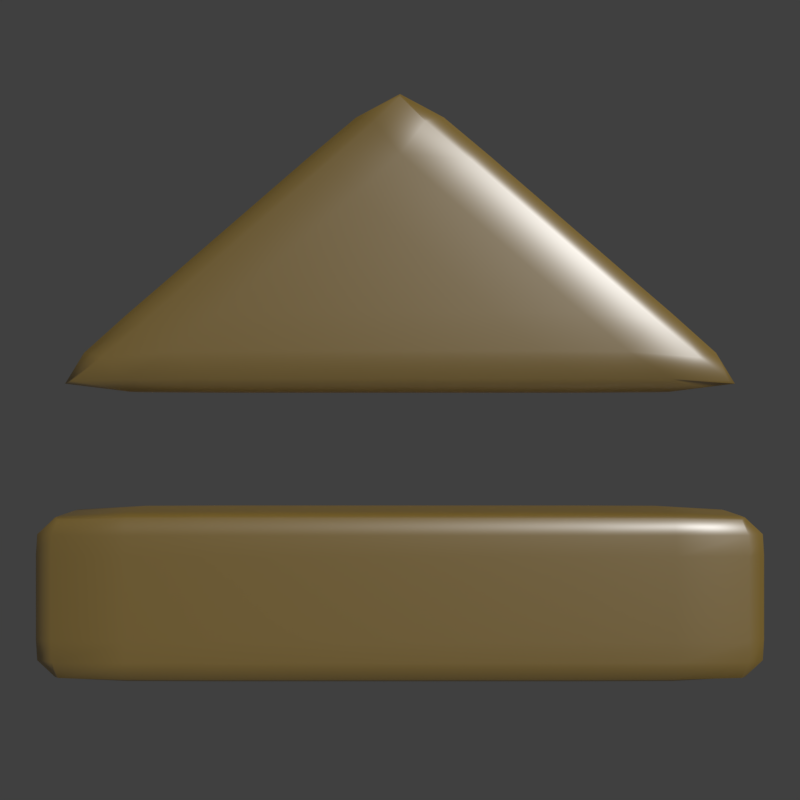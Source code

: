 # Source: menu_btn.blend  (saved by Blender 2.79.0; exported with 4.5.12 LTS)
import bpy
from mathutils import Matrix  # noqa: F401  (used for matrix-valued properties, if any)

bpy.ops.wm.read_factory_settings(use_empty=True)
scene = bpy.context.scene
scene.name = 'Scene'

# ---- collections
col_collection_1 = bpy.data.collections.new('Collection 1'); scene.collection.children.link(col_collection_1)

# ---- materials (node trees are filled in below, after node groups)
mat_material = bpy.data.materials.new('Material')
mat_material.alpha_threshold = 0.0
mat_material.roughness = 0.5
mat_material.line_color = (0.0, 0.0, 0.0, 1.0)

# ---- material node trees
mat_material.use_nodes = True; mat_material.node_tree.nodes.clear()
_N = mat_material.node_tree.nodes; _L = mat_material.node_tree.links
n0 = _N.new('ShaderNodeBsdfAnisotropic'); n0.name = 'Glossy BSDF'; n0.location = (43, 517)
n0.distribution = 'GGX'
n0.inputs[1].default_value = 0.4472
n1 = _N.new('ShaderNodeOutputMaterial'); n1.name = 'Material Output'; n1.location = (481, 351)
n2 = _N.new('ShaderNodeMixShader'); n2.name = 'Mix Shader'; n2.location = (275, 527)
n3 = _N.new('ShaderNodeBsdfDiffuse'); n3.name = 'Diffuse BSDF'; n3.location = (10, 300)
n3.inputs[0].default_value = (0.8, 0.4749, 0.005994, 1.0)
_L.new(n2.outputs[0], n1.inputs[0])
_L.new(n0.outputs[0], n2.inputs[1])
_L.new(n3.outputs[0], n2.inputs[2])
n1.is_active_output = True

# ---- world
world_world = bpy.data.worlds.new('World'); scene.world = world_world
world_world.color = (0.05088, 0.05088, 0.05088)
world_world.use_sun_shadow = False
world_world.sun_shadow_jitter_overblur = 0.0
world_world.cycles.sampling_method = 'MANUAL'

# ---- cameras
cam_camera = bpy.data.cameras.new('Camera')
cam_camera.clip_end = 100.0
cam_camera.lens = 35.0
cam_camera.sensor_width = 32.0
cam_camera.sensor_height = 18.0
cam_camera.ortho_scale = 7.314
cam_camera.dof.focus_distance = 0.0

# ---- lights
light_lamp = bpy.data.lights.new('Lamp', 'SUN')
light_lamp.transmission_factor = 0.0
light_lamp.cutoff_distance = 30.0
light_lamp.angle = 0.1993
light_lamp.energy = 1.0
light_lamp.shadow_buffer_clip_start = 1.001
light_lamp.shadow_soft_size = 0.1
light_lamp.shadow_cascade_max_distance = 1000.0

# ---- meshes
me_cube = bpy.data.meshes.new('Cube')
me_cube.from_pydata([(1.868, 0.4315, -0.2196), (1.868, -0.4315, -0.2196), (-1.868, -0.4315, -0.2196), (-1.868, 0.4315, -0.2196), (1.868, 0.4315, 0.2196), (1.868, -0.4315, 0.2196), (-1.868, -0.4315, 0.2196), (-1.868, 0.4315, 0.2196), (1.905, -3.271e-08, -0.2239), (2.543e-07, 0.44, -0.2239), (1.905, 0.44, 0.0), (-2.161e-07, -0.44, -0.2239), (1.905, -0.44, 0.0), (-1.905, 1.136e-07, -0.2239), (-1.905, -0.44, 0.0), (-1.905, 0.44, 0.0), (1.905, -2.538e-07, 0.2239), (6.426e-07, 0.44, 0.2239), (-6.678e-07, -0.44, 0.2239), (-1.905, 5.18e-08, 0.2239), (4.759e-07, 0.4654, 0.0), (-2.015, 8.929e-08, 0.0), (-4.759e-07, -0.4654, 0.0), (2.015, -1.49e-07, 0.0), (-1.118e-08, -1.163e-07, 0.2369), (1.974e-07, 4.657e-08, -0.2369), (1.905, -0.2327, -0.2239), (-1.008, 0.44, -0.2239), (1.905, 0.44, 0.1184), (-1.008, -0.44, -0.2239), (1.905, -0.44, 0.1184), (-1.905, 0.2327, -0.2239), (-1.905, -0.44, 0.1184), (-1.905, 0.44, 0.1184), (1.905, -0.2327, 0.2239), (-1.008, 0.44, 0.2239), (-1.008, -0.44, 0.2239), (-1.905, 0.2327, 0.2239), (1.905, 0.2327, -0.2239), (1.008, 0.44, -0.2239), (1.905, 0.44, -0.1184), (1.008, -0.44, -0.2239), (1.905, -0.44, -0.1184), (-1.905, -0.2327, -0.2239), (-1.905, -0.44, -0.1184), (-1.905, 0.44, -0.1184), (1.905, 0.2327, 0.2239), (1.008, 0.44, 0.2239), (1.008, -0.44, 0.2239), (-1.905, -0.2327, 0.2239), (-1.008, 0.4654, 0.0), (1.008, 0.4654, 0.0), (5.849e-07, 0.4654, 0.1184), (3.688e-07, 0.4654, -0.1184), (-2.015, 0.2327, 0.0), (-2.015, -0.2327, 0.0), (-2.015, 1.02e-07, -0.1184), (-2.015, 7.59e-08, 0.1184), (-1.008, -0.4654, 0.0), (1.008, -0.4654, 0.0), (-3.465e-07, -0.4654, -0.1184), (-6.072e-07, -0.4654, 0.1184), (2.015, -0.2327, 0.0), (2.015, 0.2327, 0.0), (2.015, -8.941e-08, -0.1184), (2.015, -2.086e-07, 0.1184), (-3.576e-07, -0.2327, 0.2369), (3.353e-07, 0.2327, 0.2369), (1.008, -1.914e-07, 0.2369), (-1.008, -2.98e-08, 0.2369), (-1.008, 8.522e-08, -0.2369), (1.008, 8.848e-09, -0.2369), (2.384e-07, 0.2327, -0.2369), (0.0, -0.2327, -0.2369), (1.008, -0.2327, -0.2369), (1.008, 0.2327, -0.2369), (-1.008, 0.2327, -0.2369), (-1.008, 0.2327, 0.2369), (1.008, 0.2327, 0.2369), (1.008, -0.2327, 0.2369), (2.015, 0.2327, 0.1184), (2.015, 0.2327, -0.1184), (2.015, -0.2327, -0.1184), (1.008, -0.4654, 0.1184), (1.008, -0.4654, -0.1184), (-1.008, -0.4654, -0.1184), (-2.015, -0.2327, 0.1184), (-2.015, -0.2327, -0.1184), (-2.015, 0.2327, -0.1184), (1.008, 0.4654, -0.1184), (1.008, 0.4654, 0.1184), (-1.008, 0.4654, 0.1184), (-1.008, 0.4654, -0.1184), (-2.015, 0.2327, 0.1184), (-1.008, -0.4654, 0.1184), (2.015, -0.2327, 0.1184), (-1.008, -0.2327, 0.2369), (-1.008, -0.2327, -0.2369), (1.902, -0.3466, -0.2236), (-1.501, 0.4393, -0.2236), (1.902, 0.4393, 0.1764), (-1.501, -0.4393, -0.2236), (1.902, -0.4393, 0.1764), (-1.902, 0.3466, -0.2236), (-1.902, -0.4393, 0.1764), (-1.902, 0.4393, 0.1764), (1.902, -0.3466, 0.2236), (-1.501, 0.4393, 0.2236), (-1.501, -0.4393, 0.2236), (-1.902, 0.3466, 0.2236), (1.905, 0.1164, -0.2239), (0.5038, 0.44, -0.2239), (1.905, 0.44, -0.05922), (0.5038, -0.44, -0.2239), (1.905, -0.44, -0.05922), (-1.905, -0.1164, -0.2239), (-1.905, -0.44, -0.05922), (-1.905, 0.44, -0.05922), (1.905, 0.1164, 0.2239), (0.5038, 0.44, 0.2239), (0.5038, -0.44, 0.2239), (-1.905, -0.1164, 0.2239), (-1.504, 0.4636, 0.0), (0.5038, 0.4654, 0.0), (6.296e-07, 0.4636, 0.1767), (4.21e-07, 0.4654, -0.05922), (-2.007, 0.3472, 0.0), (-2.015, -0.1164, 0.0), (-2.007, 1.104e-07, -0.1767), (-2.015, 8.335e-08, 0.05922), (-1.504, -0.4636, 0.0), (0.5038, -0.4654, 0.0), (-2.943e-07, -0.4636, -0.1767), (-5.402e-07, -0.4654, 0.05922), (2.007, -0.3472, 0.0), (2.015, 0.1164, 0.0), (2.007, -5.96e-08, -0.1767), (2.015, -1.788e-07, 0.05922), (-5.364e-07, -0.3472, 0.236), (1.565e-07, 0.1164, 0.2369), (1.504, -2.296e-07, 0.236), (-0.5038, -7.451e-08, 0.2369), (-1.504, 1.02e-07, -0.236), (0.5038, 2.747e-08, -0.2369), (2.384e-07, 0.3472, -0.236), (1.192e-07, -0.1164, -0.2369), (1.905, -0.1164, -0.2239), (-0.5038, 0.44, -0.2239), (1.905, 0.44, 0.05922), (-0.5038, -0.44, -0.2239), (1.905, -0.44, 0.05922), (-1.905, 0.1164, -0.2239), (-1.905, -0.44, 0.05922), (-1.905, 0.44, 0.05922), (1.905, -0.1164, 0.2239), (-0.5038, 0.44, 0.2239), (-0.5038, -0.44, 0.2239), (-1.905, 0.1164, 0.2239), (1.902, 0.3466, -0.2236), (1.501, 0.4393, -0.2236), (1.902, 0.4393, -0.1764), (1.501, -0.4393, -0.2236), (1.902, -0.4393, -0.1764), (-1.902, -0.3466, -0.2236), (-1.902, -0.4393, -0.1764), (-1.902, 0.4393, -0.1764), (1.902, 0.3466, 0.2236), (1.501, 0.4393, 0.2236), (1.501, -0.4393, 0.2236), (-1.902, -0.3466, 0.2236), (-0.5038, 0.4654, 0.0), (1.504, 0.4636, 0.0), (5.327e-07, 0.4654, 0.05922), (3.166e-07, 0.4636, -0.1767), (-2.015, 0.1164, 0.0), (-2.007, -0.3472, 0.0), (-2.015, 9.453e-08, -0.05922), (-2.007, 6.752e-08, 0.1767), (-0.5038, -0.4654, 0.0), (1.504, -0.4636, 0.0), (-4.135e-07, -0.4654, -0.05922), (-6.594e-07, -0.4636, 0.1767), (2.015, -0.1164, 0.0), (2.007, 0.3472, 0.0), (2.015, -1.192e-07, -0.05922), (2.007, -2.375e-07, 0.1767), (-1.788e-07, -0.1164, 0.2369), (5.066e-07, 0.3472, 0.236), (0.5038, -1.541e-07, 0.2369), (-1.504, 1.397e-08, 0.236), (-0.5038, 6.473e-08, -0.2369), (1.504, -9.779e-09, -0.236), (2.384e-07, 0.1164, -0.2369), (-1.192e-07, -0.3472, -0.236), (0.5038, -0.2327, -0.2369), (1.504, -0.2327, -0.236), (1.008, -0.1164, -0.2369), (1.008, -0.3472, -0.236), (0.5038, 0.2327, -0.2369), (1.504, 0.2327, -0.236), (1.008, 0.3472, -0.236), (1.008, 0.1164, -0.2369), (-1.504, 0.2327, -0.236), (-0.5038, 0.2327, -0.2369), (-1.008, 0.3472, -0.236), (-1.008, 0.1164, -0.2369), (-1.008, 0.1164, 0.2369), (-1.008, 0.3472, 0.236), (-0.5038, 0.2327, 0.2369), (-1.504, 0.2327, 0.236), (1.008, 0.1164, 0.2369), (1.008, 0.3472, 0.236), (1.504, 0.2327, 0.236), (0.5038, 0.2327, 0.2369), (1.008, -0.3472, 0.236), (1.008, -0.1164, 0.2369), (1.504, -0.2327, 0.236), (0.5038, -0.2327, 0.2369), (2.015, 0.1164, 0.1184), (2.007, 0.3472, 0.1184), (2.015, 0.2327, 0.05922), (2.007, 0.2327, 0.1767), (2.015, 0.1164, -0.1184), (2.007, 0.3472, -0.1184), (2.007, 0.2327, -0.1767), (2.015, 0.2327, -0.05922), (2.007, -0.3472, -0.1184), (2.015, -0.1164, -0.1184), (2.007, -0.2327, -0.1767), (2.015, -0.2327, -0.05922), (0.5038, -0.4654, 0.1184), (1.504, -0.4636, 0.1184), (1.008, -0.4654, 0.05922), (1.008, -0.4636, 0.1767), (0.5038, -0.4654, -0.1184), (1.504, -0.4636, -0.1184), (1.008, -0.4636, -0.1767), (1.008, -0.4654, -0.05922), (-1.504, -0.4636, -0.1184), (-0.5038, -0.4654, -0.1184), (-1.008, -0.4636, -0.1767), (-1.008, -0.4654, -0.05922), (-2.015, -0.1164, 0.1184), (-2.007, -0.3472, 0.1184), (-2.015, -0.2327, 0.05922), (-2.007, -0.2327, 0.1767), (-2.015, -0.1164, -0.1184), (-2.007, -0.3472, -0.1184), (-2.007, -0.2327, -0.1767), (-2.015, -0.2327, -0.05922), (-2.007, 0.3472, -0.1184), (-2.015, 0.1164, -0.1184), (-2.007, 0.2327, -0.1767), (-2.015, 0.2327, -0.05922), (0.5038, 0.4654, -0.1184), (1.504, 0.4636, -0.1184), (1.008, 0.4654, -0.05922), (1.008, 0.4636, -0.1767), (0.5038, 0.4654, 0.1184), (1.504, 0.4636, 0.1184), (1.008, 0.4636, 0.1767), (1.008, 0.4654, 0.05922), (-1.504, 0.4636, 0.1184), (-0.5038, 0.4654, 0.1184), (-1.008, 0.4636, 0.1767), (-1.008, 0.4654, 0.05922), (-1.504, 0.4636, -0.1184), (-0.5038, 0.4654, -0.1184), (-1.008, 0.4654, -0.05922), (-1.008, 0.4636, -0.1767), (-2.007, 0.3472, 0.1184), (-2.015, 0.1164, 0.1184), (-2.015, 0.2327, 0.05922), (-2.007, 0.2327, 0.1767), (-1.504, -0.4636, 0.1184), (-0.5038, -0.4654, 0.1184), (-1.008, -0.4654, 0.05922), (-1.008, -0.4636, 0.1767), (2.007, -0.3472, 0.1184), (2.015, -0.1164, 0.1184), (2.015, -0.2327, 0.05922), (2.007, -0.2327, 0.1767), (-1.008, -0.3472, 0.236), (-1.008, -0.1164, 0.2369), (-0.5038, -0.2327, 0.2369), (-1.504, -0.2327, 0.236), (-1.504, -0.2327, -0.236), (-0.5038, -0.2327, -0.2369), (-1.008, -0.1164, -0.2369), (-1.008, -0.3472, -0.236), (-0.5038, -0.3472, -0.236), (-0.5038, -0.1164, -0.2369), (-1.504, -0.1164, -0.236), (-1.504, -0.1164, 0.236), (-0.5038, -0.1164, 0.2369), (-0.5038, -0.3472, 0.236), (2.007, -0.1164, 0.1767), (2.015, -0.1164, 0.05922), (2.007, -0.3472, 0.05922), (-0.5038, -0.4636, 0.1767), (-0.5038, -0.4654, 0.05922), (-1.504, -0.4636, 0.05922), (-2.007, 0.1164, 0.1767), (-2.015, 0.1164, 0.05922), (-2.007, 0.3472, 0.05922), (-0.5038, 0.4636, -0.1767), (-0.5038, 0.4654, -0.05922), (-1.504, 0.4636, -0.05922), (-0.5038, 0.4654, 0.05922), (-0.5038, 0.4636, 0.1767), (-1.504, 0.4618, 0.1767), (1.504, 0.4636, 0.05922), (1.504, 0.4618, 0.1767), (0.5038, 0.4636, 0.1767), (1.504, 0.4618, -0.1767), (1.504, 0.4636, -0.05922), (0.5038, 0.4654, -0.05922), (-2.015, 0.1164, -0.05922), (-2.007, 0.1164, -0.1767), (-2.0, 0.3472, -0.1767), (-2.007, -0.3472, -0.05922), (-2.0, -0.3472, -0.1767), (-2.007, -0.1164, -0.1767), (-2.0, -0.3472, 0.1767), (-2.007, -0.3472, 0.05922), (-2.015, -0.1164, 0.05922), (-0.5038, -0.4654, -0.05922), (-0.5038, -0.4636, -0.1767), (-1.504, -0.4618, -0.1767), (1.504, -0.4636, -0.05922), (1.504, -0.4618, -0.1767), (0.5038, -0.4636, -0.1767), (1.504, -0.4618, 0.1767), (1.504, -0.4636, 0.05922), (0.5038, -0.4654, 0.05922), (2.015, -0.1164, -0.05922), (2.007, -0.1164, -0.1767), (2.0, -0.3472, -0.1767), (2.007, 0.3472, -0.05922), (2.0, 0.3472, -0.1767), (2.007, 0.1164, -0.1767), (2.0, 0.3472, 0.1767), (2.007, 0.3472, 0.05922), (2.015, 0.1164, 0.05922), (0.5038, -0.1164, 0.2369), (1.504, -0.1164, 0.236), (1.504, -0.3472, 0.235), (0.5038, 0.3472, 0.236), (1.504, 0.3472, 0.235), (1.504, 0.1164, 0.236), (-1.504, 0.3472, 0.235), (-0.5038, 0.3472, 0.236), (-0.5038, 0.1164, 0.2369), (-0.5038, 0.1164, -0.2369), (-0.5038, 0.3472, -0.236), (-1.504, 0.3472, -0.235), (1.504, 0.1164, -0.236), (1.504, 0.3472, -0.235), (0.5038, 0.3472, -0.236), (1.504, -0.3472, -0.235), (1.504, -0.1164, -0.236), (0.5038, -0.1164, -0.2369), (0.5038, -0.3472, -0.236), (0.5038, 0.1164, -0.2369), (-1.504, 0.1164, -0.236), (-1.504, 0.1164, 0.236), (0.5038, 0.1164, 0.2369), (0.5038, -0.3472, 0.236), (2.007, 0.1164, 0.1767), (2.015, 0.1164, -0.05922), (2.007, -0.3472, -0.05922), (0.5038, -0.4636, 0.1767), (0.5038, -0.4654, -0.05922), (-1.504, -0.4636, -0.05922), (-2.007, -0.1164, 0.1767), (-2.015, -0.1164, -0.05922), (-2.007, 0.3472, -0.05922), (0.5038, 0.4636, -0.1767), (0.5038, 0.4654, 0.05922), (-1.504, 0.4636, 0.05922), (-1.504, 0.4618, -0.1767), (-2.0, 0.3472, 0.1767), (-1.504, -0.4618, 0.1767), (2.0, -0.3472, 0.1767), (-1.504, -0.3472, 0.235), (-1.504, -0.3472, -0.235), (4.359e-07, 2.746, -0.2201), (1.798, 1.191, -0.2201), (-1.798, 1.191, -0.2201), (3.849e-07, 2.746, 0.2201), (1.798, 1.191, 0.2201), (-1.798, 1.191, 0.2201), (0.8792, 1.963, -0.2268), (4.247e-07, 2.776, 0.0), (-2.041e-07, 1.203, -0.2268), (1.85, 1.176, 0.0), (-1.85, 1.176, 0.0), (-0.8792, 1.963, 0.2268), (0.8792, 1.963, 0.2268), (-6.706e-07, 1.203, 0.2268), (-0.8792, 1.963, -0.2268), (-1.008, 2.0, 0.0), (-4.759e-07, 1.129, 0.0), (1.008, 2.0, 0.0), (1.383, 1.527, -0.2268), (4.135e-07, 2.776, 0.1184), (-1.008, 1.203, -0.2268), (1.85, 1.176, 0.1184), (-1.85, 1.176, 0.1184), (-0.3753, 2.399, 0.2268), (1.383, 1.527, 0.2268), (-1.008, 1.203, 0.2268), (-0.3753, 2.399, -0.2268), (0.3753, 2.399, -0.2268), (4.359e-07, 2.776, -0.1184), (1.008, 1.203, -0.2268), (1.85, 1.176, -0.1184), (-1.85, 1.176, -0.1184), (-1.383, 1.527, 0.2268), (0.3753, 2.399, 0.2268), (1.008, 1.203, 0.2268), (-1.383, 1.527, -0.2268), (-0.5038, 2.436, 0.0), (-1.511, 1.564, 0.0), (-1.008, 2.0, -0.1184), (-1.008, 2.0, 0.1184), (-1.008, 1.129, 0.0), (1.008, 1.129, 0.0), (-3.465e-07, 1.129, -0.1184), (-6.072e-07, 1.129, 0.1184), (1.511, 1.564, 0.0), (0.5038, 2.436, 0.0), (1.008, 2.0, -0.1184), (1.008, 2.0, 0.1184), (0.5038, 1.564, 0.2369), (-1.391e-07, 2.0, 0.2369), (-0.5038, 1.564, 0.2369), (-0.5038, 1.564, -0.2369), (2.123e-07, 2.0, -0.2369), (0.5038, 1.564, -0.2369), (0.5038, 2.436, 0.1184), (0.5038, 2.436, -0.1184), (1.511, 1.564, -0.1184), (1.008, 1.129, 0.1184), (1.008, 1.129, -0.1184), (-1.008, 1.129, -0.1184), (-1.511, 1.564, 0.1184), (-1.511, 1.564, -0.1184), (-0.5038, 2.436, -0.1184), (-0.5038, 2.436, 0.1184), (-1.008, 1.129, 0.1184), (1.511, 1.564, 0.1184), (1.63, 1.32, -0.2258), (4.098e-07, 2.774, 0.1764), (-1.491, 1.2, -0.2258), (1.846, 1.177, 0.1764), (-1.846, 1.177, 0.1764), (-0.1385, 2.609, 0.2258), (1.63, 1.32, 0.2258), (-1.491, 1.2, 0.2258), (-0.1385, 2.609, -0.2258), (0.6272, 2.181, -0.2268), (4.359e-07, 2.776, -0.05922), (0.5038, 1.203, -0.2268), (1.85, 1.176, -0.05922), (-1.85, 1.176, -0.05922), (-1.131, 1.745, 0.2268), (0.6272, 2.181, 0.2268), (0.5038, 1.203, 0.2268), (-1.131, 1.745, -0.2268), (-0.2519, 2.647, 0.0), (-1.26, 1.782, 0.0), (-0.9982, 1.997, -0.1769), (-1.008, 2.0, 0.05922), (-1.5, 1.132, 0.0), (0.5038, 1.129, 0.0), (-2.943e-07, 1.134, -0.1769), (-5.402e-07, 1.129, 0.05922), (1.752, 1.35, 0.0), (0.7557, 2.218, 0.0), (0.9982, 1.997, -0.1769), (1.008, 2.0, 0.05922), (0.2519, 1.354, 0.2359), (-0.4912, 1.996, 0.2359), (-0.7431, 1.778, 0.2359), (-0.2519, 1.354, -0.2359), (0.4912, 1.996, -0.2359), (0.7431, 1.778, -0.2359), (1.131, 1.745, -0.2268), (4.135e-07, 2.776, 0.05922), (-0.5038, 1.203, -0.2268), (1.85, 1.176, 0.05922), (-1.85, 1.176, 0.05922), (-0.6272, 2.181, 0.2268), (1.131, 1.745, 0.2268), (-0.5038, 1.203, 0.2268), (-0.6272, 2.181, -0.2268), (0.1385, 2.609, -0.2258), (4.359e-07, 2.774, -0.1764), (1.491, 1.2, -0.2258), (1.846, 1.177, -0.1764), (-1.846, 1.177, -0.1764), (-1.63, 1.32, 0.2258), (0.1385, 2.609, 0.2258), (1.491, 1.2, 0.2258), (-1.63, 1.32, -0.2258), (-0.7557, 2.218, 0.0), (-1.752, 1.35, 0.0), (-1.008, 2.0, -0.05922), (-0.9982, 1.997, 0.1769), (-0.5038, 1.129, 0.0), (1.5, 1.132, 0.0), (-4.135e-07, 1.129, -0.05922), (-6.594e-07, 1.134, 0.1769), (1.26, 1.782, 0.0), (0.2519, 2.647, 0.0), (1.008, 2.0, -0.05922), (0.9982, 1.997, 0.1769), (0.7431, 1.778, 0.2359), (0.4912, 1.996, 0.2359), (-0.2519, 1.354, 0.2359), (-0.7431, 1.778, -0.2359), (-0.4912, 1.996, -0.2359), (0.2519, 1.354, -0.2359), (0.7557, 1.354, -0.2359), (0.995, 1.561, -0.2359), (1.247, 1.35, -0.2349), (-7.451e-09, 1.564, -0.2369), (-0.2519, 1.782, -0.2369), (0.2519, 1.782, -0.2369), (-1.247, 1.35, -0.2349), (-0.995, 1.561, -0.2359), (-0.7557, 1.354, -0.2359), (-0.7557, 1.354, 0.2359), (-0.995, 1.561, 0.2359), (-1.247, 1.35, 0.2349), (-4.272e-07, 1.564, 0.2369), (0.2519, 1.782, 0.2369), (-0.2519, 1.782, 0.2369), (1.247, 1.35, 0.2349), (0.995, 1.561, 0.2359), (0.7557, 1.354, 0.2359), (0.7557, 2.218, 0.1184), (0.2519, 2.647, 0.1184), (0.5038, 2.436, 0.05922), (0.4944, 2.433, 0.1769), (0.7557, 2.218, -0.1184), (0.2519, 2.647, -0.1184), (0.4944, 2.433, -0.1769), (0.5038, 2.436, -0.05922), (1.752, 1.35, -0.1184), (1.26, 1.782, -0.1184), (1.502, 1.562, -0.1769), (1.511, 1.564, -0.05922), (0.5038, 1.129, 0.1184), (1.5, 1.132, 0.1184), (1.008, 1.129, 0.05922), (1.008, 1.134, 0.1769), (0.5038, 1.129, -0.1184), (1.5, 1.132, -0.1184), (1.008, 1.134, -0.1769), (1.008, 1.129, -0.05922), (-1.5, 1.132, -0.1184), (-0.5038, 1.129, -0.1184), (-1.008, 1.134, -0.1769), (-1.008, 1.129, -0.05922), (-1.26, 1.782, 0.1184), (-1.752, 1.35, 0.1184), (-1.511, 1.564, 0.05922), (-1.502, 1.562, 0.1769), (-1.26, 1.782, -0.1184), (-1.752, 1.35, -0.1184), (-1.502, 1.562, -0.1769), (-1.511, 1.564, -0.05922), (-0.2519, 2.647, -0.1184), (-0.7557, 2.218, -0.1184), (-0.4944, 2.433, -0.1769), (-0.5038, 2.436, -0.05922), (-0.2519, 2.647, 0.1184), (-0.7557, 2.218, 0.1184), (-0.5038, 2.436, 0.05922), (-0.4944, 2.433, 0.1769), (-1.5, 1.132, 0.1184), (-0.5038, 1.129, 0.1184), (-1.008, 1.129, 0.05922), (-1.008, 1.134, 0.1769), (1.752, 1.35, 0.1184), (1.26, 1.782, 0.1184), (1.511, 1.564, 0.05922), (1.502, 1.562, 0.1769), (0.2393, 2.214, 0.2359), (1.589e-07, 2.428, 0.2349), (-0.2393, 2.214, 0.2359), (-0.2393, 2.214, -0.2359), (3.427e-07, 2.428, -0.2349), (0.2393, 2.214, -0.2359), (1.25, 1.779, 0.1769), (1.26, 1.782, 0.05922), (1.752, 1.35, 0.05922), (-0.5038, 1.134, 0.1769), (-0.5038, 1.129, 0.05922), (-1.5, 1.132, 0.05922), (-0.7463, 2.215, 0.1769), (-0.7557, 2.218, 0.05922), (-0.2519, 2.647, 0.05922), (-0.7557, 2.218, -0.05922), (-0.7463, 2.215, -0.1769), (-0.2425, 2.644, -0.1769), (-1.752, 1.35, -0.05922), (-1.742, 1.347, -0.1769), (-1.25, 1.779, -0.1769), (-1.742, 1.347, 0.1769), (-1.752, 1.35, 0.05922), (-1.26, 1.782, 0.05922), (-0.5038, 1.129, -0.05922), (-0.5038, 1.134, -0.1769), (-1.5, 1.137, -0.1769), (1.5, 1.132, -0.05922), (1.5, 1.137, -0.1769), (0.5038, 1.134, -0.1769), (1.5, 1.137, 0.1769), (1.5, 1.132, 0.05922), (0.5038, 1.129, 0.05922), (1.26, 1.782, -0.05922), (1.25, 1.779, -0.1769), (1.742, 1.347, -0.1769), (0.2519, 2.647, -0.05922), (0.2425, 2.644, -0.1769), (0.7463, 2.215, -0.1769), (0.2425, 2.644, 0.1769), (0.2519, 2.647, 0.05922), (0.7557, 2.218, 0.05922), (0.7463, 2.215, 0.1769), (0.7557, 2.218, -0.05922), (1.752, 1.35, -0.05922), (0.5038, 1.134, 0.1769), (0.5038, 1.129, -0.05922), (-1.5, 1.132, -0.05922), (-1.25, 1.779, 0.1769), (-1.26, 1.782, -0.05922), (-0.2519, 2.647, -0.05922), (-0.2425, 2.644, 0.1769), (-1.5, 1.137, 0.1769), (1.742, 1.347, 0.1769)], [], [(385, 101, 2, 163), (384, 169, 6, 108), (383, 106, 5, 102), (382, 108, 6, 104), (381, 109, 7, 105), (380, 99, 3, 165), (379, 122, 15, 153), (378, 123, 20, 172), (377, 111, 9, 173), (376, 126, 15, 117), (375, 127, 21, 176), (374, 121, 19, 177), (373, 130, 14, 116), (372, 131, 22, 180), (371, 120, 18, 181), (370, 134, 12, 114), (369, 135, 23, 184), (368, 118, 16, 185), (367, 138, 18, 120), (366, 139, 24, 188), (365, 157, 19, 189), (364, 142, 13, 151), (363, 143, 25, 192), (362, 113, 11, 193), (361, 194, 73, 145), (360, 195, 74, 196), (359, 161, 41, 197), (358, 198, 72, 144), (357, 199, 75, 200), (356, 191, 71, 201), (355, 202, 31, 103), (354, 203, 76, 204), (353, 190, 70, 205), (352, 206, 69, 141), (351, 207, 77, 208), (350, 109, 37, 209), (349, 210, 68, 140), (348, 211, 78, 212), (347, 187, 67, 213), (346, 214, 48, 168), (345, 215, 79, 216), (344, 186, 66, 217), (343, 218, 65, 137), (342, 219, 80, 220), (341, 166, 46, 221), (340, 222, 64, 136), (339, 223, 81, 224), (338, 183, 63, 225), (337, 226, 42, 162), (336, 227, 82, 228), (335, 182, 62, 229), (334, 230, 61, 133), (333, 231, 83, 232), (332, 168, 48, 233), (331, 234, 60, 132), (330, 235, 84, 236), (329, 179, 59, 237), (328, 238, 44, 164), (327, 239, 85, 240), (326, 178, 58, 241), (325, 242, 57, 129), (324, 243, 86, 244), (323, 169, 49, 245), (322, 246, 56, 128), (321, 247, 87, 248), (320, 175, 55, 249), (319, 250, 45, 165), (318, 251, 88, 252), (317, 174, 54, 253), (316, 254, 53, 125), (315, 255, 89, 256), (314, 159, 39, 257), (313, 258, 52, 124), (312, 259, 90, 260), (311, 171, 51, 261), (310, 262, 33, 105), (309, 263, 91, 264), (308, 170, 50, 265), (307, 266, 45, 117), (306, 267, 92, 268), (305, 147, 27, 269), (304, 270, 33, 153), (303, 271, 93, 272), (302, 157, 37, 273), (301, 274, 32, 152), (300, 275, 94, 276), (299, 156, 36, 277), (298, 278, 30, 150), (297, 279, 95, 280), (296, 154, 34, 281), (295, 282, 36, 156), (294, 283, 96, 284), (293, 121, 49, 285), (292, 286, 43, 115), (291, 287, 97, 288), (290, 149, 29, 289), (287, 290, 289, 97), (73, 193, 290, 287), (193, 11, 149, 290), (190, 291, 288, 70), (25, 145, 291, 190), (145, 73, 287, 291), (142, 292, 115, 13), (70, 288, 292, 142), (288, 97, 286, 292), (283, 293, 285, 96), (69, 189, 293, 283), (189, 19, 121, 293), (186, 294, 284, 66), (24, 141, 294, 186), (141, 69, 283, 294), (138, 295, 156, 18), (66, 284, 295, 138), (284, 96, 282, 295), (279, 296, 281, 95), (65, 185, 296, 279), (185, 16, 154, 296), (182, 297, 280, 62), (23, 137, 297, 182), (137, 65, 279, 297), (134, 298, 150, 12), (62, 280, 298, 134), (280, 95, 278, 298), (275, 299, 277, 94), (61, 181, 299, 275), (181, 18, 156, 299), (178, 300, 276, 58), (22, 133, 300, 178), (133, 61, 275, 300), (130, 301, 152, 14), (58, 276, 301, 130), (276, 94, 274, 301), (271, 302, 273, 93), (57, 177, 302, 271), (177, 19, 157, 302), (174, 303, 272, 54), (21, 129, 303, 174), (129, 57, 271, 303), (126, 304, 153, 15), (54, 272, 304, 126), (272, 93, 270, 304), (267, 305, 269, 92), (53, 173, 305, 267), (173, 9, 147, 305), (170, 306, 268, 50), (20, 125, 306, 170), (125, 53, 267, 306), (122, 307, 117, 15), (50, 268, 307, 122), (268, 92, 266, 307), (263, 308, 265, 91), (52, 172, 308, 263), (172, 20, 170, 308), (155, 309, 264, 35), (17, 124, 309, 155), (124, 52, 263, 309), (107, 310, 105, 7), (35, 264, 310, 107), (264, 91, 262, 310), (259, 311, 261, 90), (28, 148, 311, 259), (148, 10, 171, 311), (167, 312, 260, 47), (4, 100, 312, 167), (100, 28, 259, 312), (119, 313, 124, 17), (47, 260, 313, 119), (260, 90, 258, 313), (255, 314, 257, 89), (40, 160, 314, 255), (160, 0, 159, 314), (171, 315, 256, 51), (10, 112, 315, 171), (112, 40, 255, 315), (123, 316, 125, 20), (51, 256, 316, 123), (256, 89, 254, 316), (251, 317, 253, 88), (56, 176, 317, 251), (176, 21, 174, 317), (151, 318, 252, 31), (13, 128, 318, 151), (128, 56, 251, 318), (103, 319, 165, 3), (31, 252, 319, 103), (252, 88, 250, 319), (247, 320, 249, 87), (44, 116, 320, 247), (116, 14, 175, 320), (163, 321, 248, 43), (2, 164, 321, 163), (164, 44, 247, 321), (115, 322, 128, 13), (43, 248, 322, 115), (248, 87, 246, 322), (243, 323, 245, 86), (32, 104, 323, 243), (104, 6, 169, 323), (175, 324, 244, 55), (14, 152, 324, 175), (152, 32, 243, 324), (127, 325, 129, 21), (55, 244, 325, 127), (244, 86, 242, 325), (239, 326, 241, 85), (60, 180, 326, 239), (180, 22, 178, 326), (149, 327, 240, 29), (11, 132, 327, 149), (132, 60, 239, 327), (101, 328, 164, 2), (29, 240, 328, 101), (240, 85, 238, 328), (235, 329, 237, 84), (42, 114, 329, 235), (114, 12, 179, 329), (161, 330, 236, 41), (1, 162, 330, 161), (162, 42, 235, 330), (113, 331, 132, 11), (41, 236, 331, 113), (236, 84, 234, 331), (231, 332, 233, 83), (30, 102, 332, 231), (102, 5, 168, 332), (179, 333, 232, 59), (12, 150, 333, 179), (150, 30, 231, 333), (131, 334, 133, 22), (59, 232, 334, 131), (232, 83, 230, 334), (227, 335, 229, 82), (64, 184, 335, 227), (184, 23, 182, 335), (146, 336, 228, 26), (8, 136, 336, 146), (136, 64, 227, 336), (98, 337, 162, 1), (26, 228, 337, 98), (228, 82, 226, 337), (223, 338, 225, 81), (40, 112, 338, 223), (112, 10, 183, 338), (158, 339, 224, 38), (0, 160, 339, 158), (160, 40, 223, 339), (110, 340, 136, 8), (38, 224, 340, 110), (224, 81, 222, 340), (219, 341, 221, 80), (28, 100, 341, 219), (100, 4, 166, 341), (183, 342, 220, 63), (10, 148, 342, 183), (148, 28, 219, 342), (135, 343, 137, 23), (63, 220, 343, 135), (220, 80, 218, 343), (215, 344, 217, 79), (68, 188, 344, 215), (188, 24, 186, 344), (154, 345, 216, 34), (16, 140, 345, 154), (140, 68, 215, 345), (106, 346, 168, 5), (34, 216, 346, 106), (216, 79, 214, 346), (211, 347, 213, 78), (47, 119, 347, 211), (119, 17, 187, 347), (166, 348, 212, 46), (4, 167, 348, 166), (167, 47, 211, 348), (118, 349, 140, 16), (46, 212, 349, 118), (212, 78, 210, 349), (207, 350, 209, 77), (35, 107, 350, 207), (107, 7, 109, 350), (187, 351, 208, 67), (17, 155, 351, 187), (155, 35, 207, 351), (139, 352, 141, 24), (67, 208, 352, 139), (208, 77, 206, 352), (203, 353, 205, 76), (72, 192, 353, 203), (192, 25, 190, 353), (147, 354, 204, 27), (9, 144, 354, 147), (144, 72, 203, 354), (99, 355, 103, 3), (27, 204, 355, 99), (204, 76, 202, 355), (199, 356, 201, 75), (38, 110, 356, 199), (110, 8, 191, 356), (159, 357, 200, 39), (0, 158, 357, 159), (158, 38, 199, 357), (111, 358, 144, 9), (39, 200, 358, 111), (200, 75, 198, 358), (195, 359, 197, 74), (26, 98, 359, 195), (98, 1, 161, 359), (191, 360, 196, 71), (8, 146, 360, 191), (146, 26, 195, 360), (143, 361, 145, 25), (71, 196, 361, 143), (196, 74, 194, 361), (194, 362, 193, 73), (74, 197, 362, 194), (197, 41, 113, 362), (198, 363, 192, 72), (75, 201, 363, 198), (201, 71, 143, 363), (202, 364, 151, 31), (76, 205, 364, 202), (205, 70, 142, 364), (206, 365, 189, 69), (77, 209, 365, 206), (209, 37, 157, 365), (210, 366, 188, 68), (78, 213, 366, 210), (213, 67, 139, 366), (214, 367, 120, 48), (79, 217, 367, 214), (217, 66, 138, 367), (218, 368, 185, 65), (80, 221, 368, 218), (221, 46, 118, 368), (222, 369, 184, 64), (81, 225, 369, 222), (225, 63, 135, 369), (226, 370, 114, 42), (82, 229, 370, 226), (229, 62, 134, 370), (230, 371, 181, 61), (83, 233, 371, 230), (233, 48, 120, 371), (234, 372, 180, 60), (84, 237, 372, 234), (237, 59, 131, 372), (238, 373, 116, 44), (85, 241, 373, 238), (241, 58, 130, 373), (242, 374, 177, 57), (86, 245, 374, 242), (245, 49, 121, 374), (246, 375, 176, 56), (87, 249, 375, 246), (249, 55, 127, 375), (250, 376, 117, 45), (88, 253, 376, 250), (253, 54, 126, 376), (254, 377, 173, 53), (89, 257, 377, 254), (257, 39, 111, 377), (258, 378, 172, 52), (90, 261, 378, 258), (261, 51, 123, 378), (262, 379, 153, 33), (91, 265, 379, 262), (265, 50, 122, 379), (266, 380, 165, 45), (92, 269, 380, 266), (269, 27, 99, 380), (270, 381, 105, 33), (93, 273, 381, 270), (273, 37, 109, 381), (274, 382, 104, 32), (94, 277, 382, 274), (277, 36, 108, 382), (278, 383, 102, 30), (95, 281, 383, 278), (281, 34, 106, 383), (282, 384, 108, 36), (96, 285, 384, 282), (285, 49, 169, 384), (286, 385, 163, 43), (97, 289, 385, 286), (289, 29, 101, 385), (386, 497, 460), (389, 457, 503), (643, 458, 390, 455), (642, 459, 391, 456), (641, 457, 389, 453), (640, 470, 393, 462), (639, 471, 401, 508), (638, 466, 397, 509), (637, 474, 396, 465), (636, 475, 402, 512), (635, 468, 399, 513), (634, 478, 395, 464), (633, 479, 403, 516), (632, 467, 398, 517), (398, 518, 494), (398, 519, 518), (397, 466, 484), (400, 521, 469), (400, 522, 521), (392, 488, 487), (439, 524, 523), (439, 525, 524), (404, 452, 526), (437, 527, 485), (437, 528, 527), (438, 486, 529), (421, 530, 505), (421, 531, 530), (437, 485, 532), (436, 533, 520), (436, 534, 533), (418, 502, 535), (434, 536, 482), (434, 537, 536), (435, 483, 538), (410, 539, 458), (410, 540, 539), (434, 482, 541), (631, 542, 433, 481), (630, 543, 440, 544), (629, 503, 419, 545), (628, 546, 432, 480), (627, 547, 441, 548), (626, 515, 431, 549), (625, 550, 416, 500), (624, 551, 442, 552), (623, 514, 430, 553), (622, 554, 429, 477), (621, 555, 443, 556), (620, 504, 420, 557), (619, 558, 428, 476), (618, 559, 444, 560), (617, 511, 427, 561), (616, 562, 417, 501), (615, 563, 445, 564), (614, 510, 426, 565), (613, 566, 425, 473), (612, 567, 446, 568), (611, 502, 418, 569), (610, 570, 424, 472), (609, 571, 447, 572), (608, 507, 423, 573), (607, 574, 414, 498), (606, 575, 448, 576), (605, 506, 422, 577), (604, 578, 405, 489), (603, 579, 449, 580), (602, 493, 409, 581), (601, 582, 408, 492), (600, 583, 450, 584), (599, 495, 411, 585), (598, 586, 407, 491), (597, 587, 451, 588), (596, 494, 410, 589), (419, 590, 467), (419, 591, 590), (409, 493, 592), (412, 593, 496), (412, 594, 593), (413, 461, 595), (595, 486, 438), (595, 461, 486), (461, 392, 486), (593, 595, 438), (593, 594, 595), (594, 413, 595), (496, 522, 400), (496, 593, 522), (593, 438, 522), (592, 483, 435), (592, 493, 483), (493, 397, 483), (590, 592, 435), (590, 591, 592), (591, 409, 592), (467, 519, 398), (467, 590, 519), (590, 435, 519), (587, 596, 589, 451), (433, 517, 596, 587), (517, 398, 494, 596), (514, 597, 588, 430), (403, 481, 597, 514), (481, 433, 587, 597), (478, 598, 491, 395), (430, 588, 598, 478), (588, 451, 586, 598), (583, 599, 585, 450), (429, 513, 599, 583), (513, 399, 495, 599), (510, 600, 584, 426), (402, 477, 600, 510), (477, 429, 583, 600), (474, 601, 492, 396), (426, 584, 601, 474), (584, 450, 582, 601), (579, 602, 581, 449), (425, 509, 602, 579), (509, 397, 493, 602), (506, 603, 580, 422), (401, 473, 603, 506), (473, 425, 579, 603), (470, 604, 489, 393), (422, 580, 604, 470), (580, 449, 578, 604), (575, 605, 577, 448), (424, 508, 605, 575), (508, 401, 506, 605), (496, 606, 576, 412), (400, 472, 606, 496), (472, 424, 575, 606), (460, 607, 498, 386), (412, 576, 607, 460), (576, 448, 574, 607), (571, 608, 573, 447), (417, 465, 608, 571), (465, 396, 507, 608), (505, 609, 572, 421), (388, 501, 609, 505), (501, 417, 571, 609), (469, 610, 472, 400), (421, 572, 610, 469), (572, 447, 570, 610), (567, 611, 569, 446), (408, 456, 611, 567), (456, 391, 502, 611), (507, 612, 568, 423), (396, 492, 612, 507), (492, 408, 567, 612), (471, 613, 473, 401), (423, 568, 613, 471), (568, 446, 566, 613), (563, 614, 565, 445), (428, 512, 614, 563), (512, 402, 510, 614), (490, 615, 564, 406), (394, 476, 615, 490), (476, 428, 563, 615), (454, 616, 501, 388), (406, 564, 616, 454), (564, 445, 562, 616), (559, 617, 561, 444), (416, 464, 617, 559), (464, 395, 511, 617), (499, 618, 560, 415), (387, 500, 618, 499), (500, 416, 559, 618), (463, 619, 476, 394), (415, 560, 619, 463), (560, 444, 558, 619), (555, 620, 557, 443), (407, 455, 620, 555), (455, 390, 504, 620), (511, 621, 556, 427), (395, 491, 621, 511), (491, 407, 555, 621), (475, 622, 477, 402), (427, 556, 622, 475), (556, 443, 554, 622), (551, 623, 553, 442), (432, 516, 623, 551), (516, 403, 514, 623), (488, 624, 552, 404), (392, 480, 624, 488), (480, 432, 551, 624), (452, 625, 500, 387), (404, 552, 625, 452), (552, 442, 550, 625), (547, 626, 549, 441), (414, 462, 626, 547), (462, 393, 515, 626), (497, 627, 548, 413), (386, 498, 627, 497), (498, 414, 547, 627), (461, 628, 480, 392), (413, 548, 628, 461), (548, 441, 546, 628), (543, 629, 545, 440), (405, 453, 629, 543), (453, 389, 503, 629), (515, 630, 544, 431), (393, 489, 630, 515), (489, 405, 543, 630), (479, 631, 481, 403), (431, 544, 631, 479), (544, 440, 542, 631), (541, 468, 420), (541, 482, 468), (482, 399, 468), (539, 541, 420), (539, 540, 541), (540, 434, 541), (458, 504, 390), (458, 539, 504), (539, 420, 504), (538, 484, 436), (538, 483, 484), (483, 397, 484), (536, 538, 436), (536, 537, 538), (537, 435, 538), (482, 520, 399), (482, 536, 520), (536, 436, 520), (535, 459, 411), (535, 502, 459), (502, 391, 459), (533, 535, 411), (533, 534, 535), (534, 418, 535), (520, 495, 399), (520, 533, 495), (533, 411, 495), (532, 490, 406), (532, 485, 490), (485, 394, 490), (530, 532, 406), (530, 531, 532), (531, 437, 532), (505, 454, 388), (505, 530, 454), (530, 406, 454), (529, 487, 439), (529, 486, 487), (486, 392, 487), (527, 529, 439), (527, 528, 529), (528, 438, 529), (485, 523, 394), (485, 527, 523), (527, 439, 523), (526, 499, 415), (526, 452, 499), (452, 387, 499), (524, 526, 415), (524, 525, 526), (525, 404, 526), (523, 463, 394), (523, 524, 463), (524, 415, 463), (487, 525, 439), (487, 488, 525), (488, 404, 525), (521, 528, 437), (521, 522, 528), (522, 438, 528), (469, 531, 421), (469, 521, 531), (521, 437, 531), (484, 534, 436), (484, 466, 534), (466, 418, 534), (518, 537, 434), (518, 519, 537), (519, 435, 537), (494, 540, 410), (494, 518, 540), (518, 434, 540), (542, 632, 517, 433), (440, 545, 632, 542), (545, 419, 467, 632), (546, 633, 516, 432), (441, 549, 633, 546), (549, 431, 479, 633), (550, 634, 464, 416), (442, 553, 634, 550), (553, 430, 478, 634), (554, 635, 513, 429), (443, 557, 635, 554), (557, 420, 468, 635), (558, 636, 512, 428), (444, 561, 636, 558), (561, 427, 475, 636), (562, 637, 465, 417), (445, 565, 637, 562), (565, 426, 474, 637), (566, 638, 509, 425), (446, 569, 638, 566), (569, 418, 466, 638), (570, 639, 508, 424), (447, 573, 639, 570), (573, 423, 471, 639), (574, 640, 462, 414), (448, 577, 640, 574), (577, 422, 470, 640), (578, 641, 453, 405), (449, 581, 641, 578), (581, 409, 457, 641), (582, 642, 456, 408), (450, 585, 642, 582), (585, 411, 459, 642), (586, 643, 455, 407), (451, 589, 643, 586), (589, 410, 458, 643), (503, 591, 419), (503, 457, 591), (457, 409, 591), (460, 594, 412), (460, 497, 594), (497, 413, 594)])
me_cube.polygons.foreach_set('use_smooth', [True] * 704)
me_cube.materials.append(mat_material)
me_cube.use_remesh_preserve_volume = False
me_cube.use_remesh_preserve_attributes = False
me_cube.use_mirror_vertex_groups = False
me_cube.update()

# ---- objects
ob_cube = bpy.data.objects.new('Cube', me_cube)
ob_lamp = bpy.data.objects.new('Lamp', light_lamp)
ob_camera = bpy.data.objects.new('Camera', cam_camera)

# ---- transforms, parenting, visibility, modifiers, constraints
ob_cube.location = (0.0, -1.087, 0.0)
ob_cube.lock_rotations_4d = False
ob_cube.empty_display_type = 'ARROWS'
ob_cube.lineart.crease_threshold = 0.0
ob_lamp.location = (10.0, 10.0, 10.0)
ob_lamp.rotation_euler = (-0.7854, 0.0, -0.7854)
ob_lamp.lock_rotations_4d = False
ob_lamp.empty_display_type = 'ARROWS'
ob_lamp.color = (0.0, 0.0, 0.0, 0.0)
ob_lamp.lineart.crease_threshold = 0.0
ob_camera.location = (0.0, 0.0, 5.0)
ob_camera.lock_rotations_4d = False
ob_camera.empty_display_type = 'ARROWS'
ob_camera.color = (0.0, 0.0, 0.0, 0.0)
ob_camera.display_type = 'WIRE'
ob_camera.lineart.crease_threshold = 0.0

# ---- collection membership
col_collection_1.objects.link(ob_cube)
col_collection_1.objects.link(ob_lamp)
col_collection_1.objects.link(ob_camera)

# ---- scene / render settings (as saved in the file)
scene.camera = ob_camera
scene.frame_start = 1; scene.frame_end = 250; scene.frame_set(1)
scene.render.engine = 'CYCLES'
scene.render.resolution_x = 256
scene.render.resolution_y = 256
scene.render.dither_intensity = 0.0
scene.render.film_transparent = True
scene.cycles.use_denoising = False
scene.cycles.samples = 128
scene.cycles.sampling_pattern = 'TABULATED_SOBOL'
scene.cycles.use_adaptive_sampling = False
scene.cycles.use_light_tree = False
scene.cycles.blur_glossy = 0.0
scene.cycles.sample_clamp_indirect = 0.0
scene.view_settings.view_transform = 'Standard'
bpy.context.view_layer.update()
